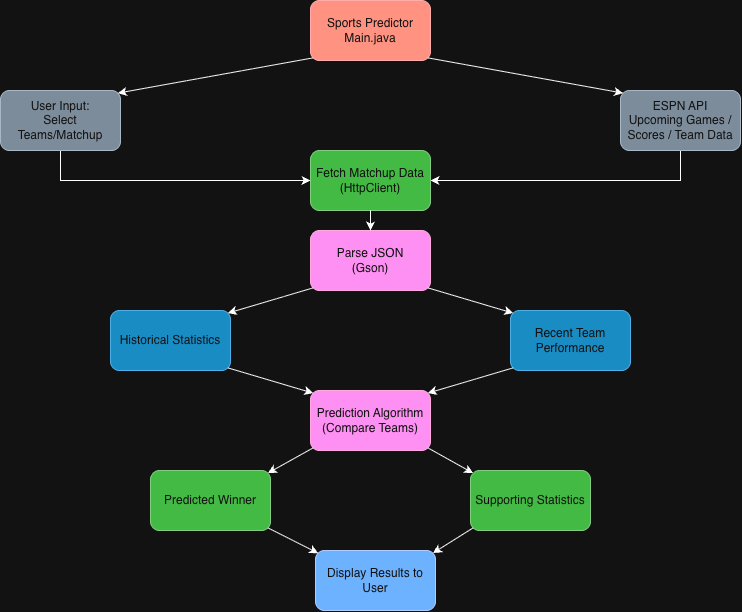

The diagram above was exported from draw.io. Its source (the exported page's mxGraphModel, read from the mxfile embedded in the PNG):
<mxGraphModel dx="934" dy="644" grid="1" gridSize="10" guides="1" tooltips="1" connect="1" arrows="1" fold="1" page="1" pageScale="1" pageWidth="850" pageHeight="1100" math="0" shadow="0">
  <root>
    <mxCell id="0" />
    <mxCell id="1" parent="0" />
    <mxCell id="3dV2ubVOw1xIdoyk7l2_-1" parent="1" style="rounded=1;whiteSpace=wrap;html=1;roundedPerimeter=1;fillColor=#e51400;fontColor=#ffffff;strokeColor=#B20000;" value="Sports Predictor&lt;div&gt;Main.java&lt;/div&gt;" vertex="1">
      <mxGeometry height="60" width="120" x="360" y="10" as="geometry" />
    </mxCell>
    <mxCell id="3dV2ubVOw1xIdoyk7l2_-27" edge="1" parent="1" source="3dV2ubVOw1xIdoyk7l2_-2" style="edgeStyle=orthogonalEdgeStyle;rounded=0;orthogonalLoop=1;jettySize=auto;html=1;exitX=0.5;exitY=1;exitDx=0;exitDy=0;entryX=0;entryY=0.5;entryDx=0;entryDy=0;defaultLabelBackgroundColor=page;" target="3dV2ubVOw1xIdoyk7l2_-4">
      <mxGeometry relative="1" as="geometry" />
    </mxCell>
    <mxCell id="3dV2ubVOw1xIdoyk7l2_-2" parent="1" style="rounded=1;whiteSpace=wrap;html=1;roundedPerimeter=1;fillColor=#647687;fontColor=#ffffff;strokeColor=#314354;" value="User Input:&lt;div&gt;Select Teams/Matchup&lt;/div&gt;" vertex="1">
      <mxGeometry height="60" width="120" x="50" y="100" as="geometry" />
    </mxCell>
    <mxCell id="3dV2ubVOw1xIdoyk7l2_-28" edge="1" parent="1" source="3dV2ubVOw1xIdoyk7l2_-3" style="edgeStyle=orthogonalEdgeStyle;rounded=0;orthogonalLoop=1;jettySize=auto;html=1;exitX=0.5;exitY=1;exitDx=0;exitDy=0;entryX=1;entryY=0.5;entryDx=0;entryDy=0;defaultLabelBackgroundColor=page;" target="3dV2ubVOw1xIdoyk7l2_-4">
      <mxGeometry relative="1" as="geometry" />
    </mxCell>
    <mxCell id="3dV2ubVOw1xIdoyk7l2_-3" parent="1" style="rounded=1;whiteSpace=wrap;html=1;roundedPerimeter=1;fillColor=#647687;fontColor=#ffffff;strokeColor=#314354;" value="ESPN API&lt;div&gt;Upcoming Games / Scores / Team Data&lt;/div&gt;" vertex="1">
      <mxGeometry height="60" width="120" x="670" y="100" as="geometry" />
    </mxCell>
    <mxCell id="3dV2ubVOw1xIdoyk7l2_-4" parent="1" style="rounded=1;whiteSpace=wrap;html=1;roundedPerimeter=1;fillColor=#008a00;fontColor=#ffffff;strokeColor=#005700;" value="Fetch Matchup Data&lt;div&gt;(HttpClient)&lt;/div&gt;" vertex="1">
      <mxGeometry height="60" width="120" x="360" y="160" as="geometry" />
    </mxCell>
    <mxCell id="3dV2ubVOw1xIdoyk7l2_-5" parent="1" style="rounded=1;whiteSpace=wrap;html=1;roundedPerimeter=1;fillColor=#d80073;fontColor=#ffffff;strokeColor=#A50040;" value="Parse JSON&lt;div&gt;(Gson)&lt;/div&gt;" vertex="1">
      <mxGeometry height="60" width="120" x="360" y="240" as="geometry" />
    </mxCell>
    <mxCell id="3dV2ubVOw1xIdoyk7l2_-6" parent="1" style="rounded=1;whiteSpace=wrap;html=1;roundedPerimeter=1;fillColor=#1ba1e2;fontColor=#ffffff;strokeColor=#006EAF;" value="Historical Statistics" vertex="1">
      <mxGeometry height="60" width="120" x="160" y="320" as="geometry" />
    </mxCell>
    <mxCell id="3dV2ubVOw1xIdoyk7l2_-7" parent="1" style="rounded=1;whiteSpace=wrap;html=1;roundedPerimeter=1;fillColor=#1ba1e2;fontColor=#ffffff;strokeColor=#006EAF;" value="Recent Team Performance" vertex="1">
      <mxGeometry height="60" width="120" x="560" y="320" as="geometry" />
    </mxCell>
    <mxCell id="3dV2ubVOw1xIdoyk7l2_-8" parent="1" style="rounded=1;whiteSpace=wrap;html=1;roundedPerimeter=1;fillColor=#d80073;strokeColor=#A50040;fontColor=#ffffff;" value="Prediction Algorithm&lt;div&gt;(Compare Teams)&lt;/div&gt;" vertex="1">
      <mxGeometry height="60" width="120" x="360" y="400" as="geometry" />
    </mxCell>
    <mxCell id="3dV2ubVOw1xIdoyk7l2_-9" parent="1" style="rounded=1;whiteSpace=wrap;html=1;roundedPerimeter=1;fillColor=#008a00;fontColor=#ffffff;strokeColor=#005700;" value="Predicted Winner" vertex="1">
      <mxGeometry height="60" width="120" x="200" y="480" as="geometry" />
    </mxCell>
    <mxCell id="3dV2ubVOw1xIdoyk7l2_-10" parent="1" style="rounded=1;whiteSpace=wrap;html=1;roundedPerimeter=1;fillColor=#008a00;fontColor=#ffffff;strokeColor=#005700;" value="Supporting Statistics" vertex="1">
      <mxGeometry height="60" width="120" x="520" y="480" as="geometry" />
    </mxCell>
    <mxCell id="3dV2ubVOw1xIdoyk7l2_-11" parent="1" style="rounded=1;whiteSpace=wrap;html=1;roundedPerimeter=1;fillColor=#0050ef;fontColor=#ffffff;strokeColor=#001DBC;" value="Display Results to User" vertex="1">
      <mxGeometry height="60" width="120" x="365" y="560" as="geometry" />
    </mxCell>
    <mxCell id="3dV2ubVOw1xIdoyk7l2_-15" edge="1" parent="1" source="3dV2ubVOw1xIdoyk7l2_-1" style="endArrow=classic;html=1;rounded=0;defaultLabelBackgroundColor=page;exitX=0;exitY=1;exitDx=0;exitDy=0;entryX=1;entryY=0;entryDx=0;entryDy=0;" target="3dV2ubVOw1xIdoyk7l2_-2" value="">
      <mxGeometry height="50" relative="1" width="50" as="geometry">
        <mxPoint x="280" y="140" as="sourcePoint" />
        <mxPoint x="330" y="90" as="targetPoint" />
      </mxGeometry>
    </mxCell>
    <mxCell id="3dV2ubVOw1xIdoyk7l2_-16" edge="1" parent="1" source="3dV2ubVOw1xIdoyk7l2_-1" style="endArrow=classic;html=1;rounded=0;defaultLabelBackgroundColor=page;exitX=1;exitY=1;exitDx=0;exitDy=0;entryX=0;entryY=0;entryDx=0;entryDy=0;" target="3dV2ubVOw1xIdoyk7l2_-3" value="">
      <mxGeometry height="50" relative="1" width="50" as="geometry">
        <mxPoint x="510" y="90" as="sourcePoint" />
        <mxPoint x="560" y="40" as="targetPoint" />
      </mxGeometry>
    </mxCell>
    <mxCell id="3dV2ubVOw1xIdoyk7l2_-19" edge="1" parent="1" source="3dV2ubVOw1xIdoyk7l2_-4" style="endArrow=classic;html=1;rounded=0;defaultLabelBackgroundColor=page;exitX=0.5;exitY=1;exitDx=0;exitDy=0;" target="3dV2ubVOw1xIdoyk7l2_-5" value="">
      <mxGeometry height="50" relative="1" width="50" as="geometry">
        <mxPoint x="410" y="340" as="sourcePoint" />
        <mxPoint x="460" y="290" as="targetPoint" />
      </mxGeometry>
    </mxCell>
    <mxCell id="3dV2ubVOw1xIdoyk7l2_-20" edge="1" parent="1" source="3dV2ubVOw1xIdoyk7l2_-5" style="endArrow=classic;html=1;rounded=0;defaultLabelBackgroundColor=page;exitX=0;exitY=1;exitDx=0;exitDy=0;entryX=1;entryY=0;entryDx=0;entryDy=0;" target="3dV2ubVOw1xIdoyk7l2_-6" value="">
      <mxGeometry height="50" relative="1" width="50" as="geometry">
        <mxPoint x="410" y="340" as="sourcePoint" />
        <mxPoint x="460" y="290" as="targetPoint" />
      </mxGeometry>
    </mxCell>
    <mxCell id="3dV2ubVOw1xIdoyk7l2_-21" edge="1" parent="1" source="3dV2ubVOw1xIdoyk7l2_-5" style="endArrow=classic;html=1;rounded=0;defaultLabelBackgroundColor=page;exitX=1;exitY=1;exitDx=0;exitDy=0;entryX=0;entryY=0;entryDx=0;entryDy=0;" target="3dV2ubVOw1xIdoyk7l2_-7" value="">
      <mxGeometry height="50" relative="1" width="50" as="geometry">
        <mxPoint x="410" y="340" as="sourcePoint" />
        <mxPoint x="460" y="290" as="targetPoint" />
      </mxGeometry>
    </mxCell>
    <mxCell id="3dV2ubVOw1xIdoyk7l2_-22" edge="1" parent="1" source="3dV2ubVOw1xIdoyk7l2_-6" style="endArrow=classic;html=1;rounded=0;defaultLabelBackgroundColor=page;exitX=1;exitY=1;exitDx=0;exitDy=0;entryX=0;entryY=0;entryDx=0;entryDy=0;" target="3dV2ubVOw1xIdoyk7l2_-8" value="">
      <mxGeometry height="50" relative="1" width="50" as="geometry">
        <mxPoint x="410" y="340" as="sourcePoint" />
        <mxPoint x="460" y="290" as="targetPoint" />
      </mxGeometry>
    </mxCell>
    <mxCell id="3dV2ubVOw1xIdoyk7l2_-23" edge="1" parent="1" source="3dV2ubVOw1xIdoyk7l2_-7" style="endArrow=classic;html=1;rounded=0;defaultLabelBackgroundColor=page;exitX=0;exitY=1;exitDx=0;exitDy=0;entryX=1;entryY=0;entryDx=0;entryDy=0;" target="3dV2ubVOw1xIdoyk7l2_-8" value="">
      <mxGeometry height="50" relative="1" width="50" as="geometry">
        <mxPoint x="410" y="340" as="sourcePoint" />
        <mxPoint x="460" y="290" as="targetPoint" />
      </mxGeometry>
    </mxCell>
    <mxCell id="3dV2ubVOw1xIdoyk7l2_-24" edge="1" parent="1" source="3dV2ubVOw1xIdoyk7l2_-8" style="endArrow=classic;html=1;rounded=0;defaultLabelBackgroundColor=page;exitX=0;exitY=1;exitDx=0;exitDy=0;entryX=1;entryY=0;entryDx=0;entryDy=0;" target="3dV2ubVOw1xIdoyk7l2_-9" value="">
      <mxGeometry height="50" relative="1" width="50" as="geometry">
        <mxPoint x="410" y="340" as="sourcePoint" />
        <mxPoint x="460" y="290" as="targetPoint" />
      </mxGeometry>
    </mxCell>
    <mxCell id="3dV2ubVOw1xIdoyk7l2_-29" edge="1" parent="1" source="3dV2ubVOw1xIdoyk7l2_-8" style="endArrow=classic;html=1;rounded=0;defaultLabelBackgroundColor=page;exitX=1;exitY=1;exitDx=0;exitDy=0;entryX=0;entryY=0;entryDx=0;entryDy=0;" target="3dV2ubVOw1xIdoyk7l2_-10" value="">
      <mxGeometry height="50" relative="1" width="50" as="geometry">
        <mxPoint x="410" y="340" as="sourcePoint" />
        <mxPoint x="460" y="290" as="targetPoint" />
      </mxGeometry>
    </mxCell>
    <mxCell id="3dV2ubVOw1xIdoyk7l2_-30" edge="1" parent="1" source="3dV2ubVOw1xIdoyk7l2_-9" style="endArrow=classic;html=1;rounded=0;defaultLabelBackgroundColor=page;exitX=1;exitY=1;exitDx=0;exitDy=0;entryX=0;entryY=0;entryDx=0;entryDy=0;" target="3dV2ubVOw1xIdoyk7l2_-11" value="">
      <mxGeometry height="50" relative="1" width="50" as="geometry">
        <mxPoint x="410" y="340" as="sourcePoint" />
        <mxPoint x="460" y="290" as="targetPoint" />
      </mxGeometry>
    </mxCell>
    <mxCell id="3dV2ubVOw1xIdoyk7l2_-31" edge="1" parent="1" source="3dV2ubVOw1xIdoyk7l2_-10" style="endArrow=classic;html=1;rounded=0;defaultLabelBackgroundColor=page;exitX=0;exitY=1;exitDx=0;exitDy=0;entryX=1;entryY=0;entryDx=0;entryDy=0;" target="3dV2ubVOw1xIdoyk7l2_-11" value="">
      <mxGeometry height="50" relative="1" width="50" as="geometry">
        <mxPoint x="410" y="340" as="sourcePoint" />
        <mxPoint x="460" y="290" as="targetPoint" />
      </mxGeometry>
    </mxCell>
  </root>
</mxGraphModel>